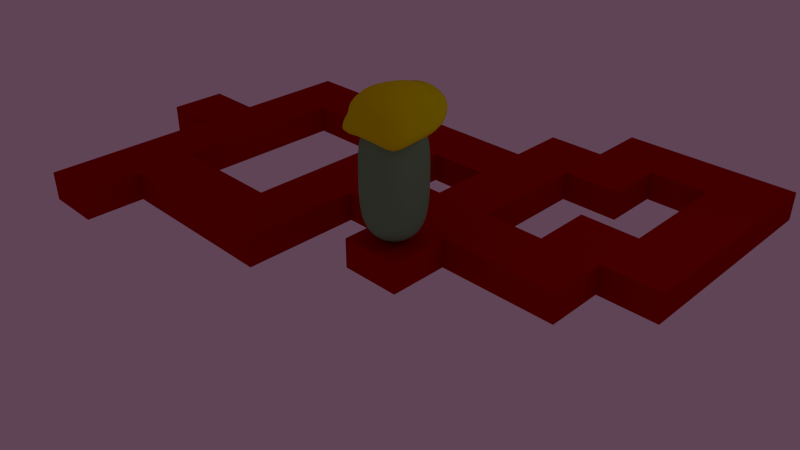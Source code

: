 # Source: bean.blend  (saved by Blender 2.64.0; exported with 4.5.12 LTS)
import bpy
from mathutils import Matrix  # noqa: F401  (used for matrix-valued properties, if any)

bpy.ops.wm.read_factory_settings(use_empty=True)
scene = bpy.context.scene
scene.name = 'Scene'

# ---- collections
col_collection_1 = bpy.data.collections.new('Collection 1'); scene.collection.children.link(col_collection_1)
col_collection_2 = bpy.data.collections.new('Collection 2'); scene.collection.children.link(col_collection_2)

# ---- materials (node trees are filled in below, after node groups)
mat_bean = bpy.data.materials.new('Bean')
mat_bean.alpha_threshold = 0.0
mat_bean.use_transparent_shadow = False
mat_bean.diffuse_color = (0.2, 0.4, 0.2, 1.0)
mat_bean.roughness = 0.5
mat_bean.specular_intensity = 0.0
mat_bean.line_color = (0.0, 0.0, 0.0, 1.0)
mat_material = bpy.data.materials.new('Material')
mat_material.alpha_threshold = 0.0
mat_material.use_transparent_shadow = False
mat_material.diffuse_color = (0.7976, 0.8, 0.0, 1.0)
mat_material.roughness = 0.5
mat_material.specular_intensity = 0.0
mat_material.line_color = (0.0, 0.0, 0.0, 1.0)
mat_floor = bpy.data.materials.new('Floor')
mat_floor.alpha_threshold = 0.0
mat_floor.use_transparent_shadow = False
mat_floor.diffuse_color = (0.4, 0.0, 0.0, 1.0)
mat_floor.roughness = 0.5
mat_floor.specular_intensity = 0.0
mat_floor.line_color = (0.0, 0.0, 0.0, 1.0)

# ---- material node trees

# ---- world
world_world = bpy.data.worlds.new('World'); scene.world = world_world
world_world.color = (0.1149, 0.05792, 0.09237)
world_world.use_sun_shadow = False
world_world.sun_shadow_jitter_overblur = 0.0
world_world.cycles.sampling_method = 'MANUAL'
world_world.cycles.sample_map_resolution = 256

# ---- cameras
cam_camera = bpy.data.cameras.new('Camera')
cam_camera.clip_end = 100.0
cam_camera.lens = 35.0
cam_camera.sensor_width = 32.0
cam_camera.sensor_height = 18.0
cam_camera.ortho_scale = 7.314
cam_camera.dof.focus_distance = 0.0
cam_camera.dof.aperture_fstop = 128.0

# ---- lights
light_light = bpy.data.lights.new('Light', 'POINT')
light_light.transmission_factor = 0.0
light_light.energy = 100.0
light_light.shadow_buffer_clip_start = 0.5
light_light.shadow_soft_size = 1.0
light_light.shadow_maximum_resolution = 0.006
light_light.use_absolute_resolution = True
light_light.cycles.use_multiple_importance_sampling = False

# ---- meshes
me_bean_shell = bpy.data.meshes.new('Bean Shell')
me_bean_shell.from_pydata([(-1.0, -1.0, 0.0), (-1.0, 1.0, 0.0), (1.0, 1.0, 0.0), (1.0, -1.0, 0.0), (-1.0, -1.0, 4.0), (-1.0, 1.0, 4.0), (1.0, 1.0, 4.0), (1.0, -1.0, 4.0)], [], [(4, 5, 1, 0), (5, 6, 2, 1), (6, 7, 3, 2), (7, 4, 0, 3), (0, 1, 2, 3), (7, 6, 5, 4)])
me_bean_shell.use_remesh_preserve_volume = False
me_bean_shell.use_remesh_preserve_attributes = False
me_bean_shell.use_mirror_vertex_groups = False
me_bean_shell.update()
me_been = bpy.data.meshes.new('Been')
me_been.from_pydata([(5.027e-08, 1.2e-07, 0.00882), (0.3717, 3.712e-08, 0.07139), (-1.957e-08, -0.3717, 0.07139), (-0.3717, 1.734e-07, 0.07139), (1.098e-07, 0.3717, 0.07139), (0.346, 0.346, 0.1303), (0.346, -0.346, 0.1303), (-0.346, -0.346, 0.1303), (-0.346, 0.346, 0.1303), (-0.9625, 1.694e-07, 3.02), (-0.8686, 1.319e-07, 3.432), (-0.8981, 0.3846, 3.014), (-0.9938, 1.813e-07, 2.53), (-0.8981, -0.3846, 3.014), (-0.8097, -0.346, 3.406), (-0.8097, 0.346, 3.406), (-0.9275, 0.3975, 2.53), (-0.9275, -0.3975, 2.53), (0.9625, -2.847e-07, 0.9796), (0.8981, 0.3846, 0.986), (0.9937, -3.943e-07, 1.47), (0.8981, -0.3846, 0.986), (0.8686, -1.761e-07, 0.5683), (0.8097, 0.346, 0.594), (0.9275, 0.3975, 1.47), (0.9275, -0.3975, 1.47), (0.8097, -0.346, 0.594), (-2.841e-07, -0.9625, 0.9796), (0.3846, -0.8981, 0.986), (-3.621e-07, -0.9937, 1.47), (-0.3846, -0.8981, 0.986), (-1.933e-07, -0.8686, 0.5683), (0.346, -0.8097, 0.594), (0.3975, -0.9275, 1.47), (-0.3975, -0.9275, 1.47), (-0.346, -0.8097, 0.594), (-0.9625, 2.153e-07, 0.9796), (-0.8981, -0.3846, 0.986), (-0.9938, 1.97e-07, 1.47), (-0.8981, 0.3846, 0.986), (-0.8686, 2.207e-07, 0.5683), (-0.8097, -0.346, 0.594), (-0.9275, -0.3975, 1.47), (-0.9275, 0.3975, 1.47), (-0.8097, 0.346, 0.594), (2.285e-07, 0.9625, 0.9796), (0.3846, 0.8981, 0.986), (1.927e-07, 0.8686, 0.5683), (-0.3846, 0.8981, 0.986), (2.499e-07, 0.9937, 1.47), (0.3975, 0.9275, 1.47), (0.346, 0.8097, 0.594), (-0.346, 0.8097, 0.594), (-0.3975, 0.9275, 1.47), (-0.4143, -0.8215, 3.291), (-4.821e-07, -0.8822, 3.352), (0.4143, -0.8215, 3.291), (-0.5853, 1.14, 3.939), (-0.171, 1.176, 4.017), (0.2433, 1.14, 3.939), (0.8215, -0.4143, 3.291), (0.8822, -5.103e-07, 3.352), (0.8215, 0.5847, 3.354), (2.45e-07, 0.9625, 3.02), (2.539e-07, 0.9937, 2.53), (-0.3846, 0.8981, 3.014), (2.154e-07, 0.8686, 3.432), (0.3846, 0.8981, 3.014), (0.3975, 0.9275, 2.53), (-0.3975, 0.9275, 2.53), (-0.346, 0.8097, 3.406), (0.346, 0.8097, 3.406), (-4.994e-07, -0.9625, 3.02), (-4.648e-07, -0.8686, 3.432), (-0.3846, -0.8981, 3.014), (-4.845e-07, -0.9938, 2.53), (0.3846, -0.8981, 3.014), (0.346, -0.8097, 3.406), (-0.346, -0.8097, 3.406), (-0.3975, -0.9275, 2.53), (0.3975, -0.9275, 2.53), (0.9625, -5.394e-07, 3.02), (0.8686, -5.167e-07, 3.432), (0.8981, -0.3846, 3.014), (0.9937, -5.246e-07, 2.53), (0.8981, 0.3846, 3.014), (0.8097, 0.346, 3.406), (0.8097, -0.346, 3.406), (0.9275, -0.3975, 2.53), (0.9275, 0.3975, 2.53), (0.6349, 0.3202, 0.3051), (0.6818, -6.357e-08, 0.2582), (0.6349, -0.3202, 0.3051), (0.3202, 0.6349, 0.3051), (1.571e-07, 0.6818, 0.2582), (-0.3202, 0.6349, 0.3051), (0.6349, 0.6349, 0.6198), (0.7053, 0.7053, 0.9924), (0.7288, 0.7287, 1.47), (0.3202, -0.6349, 0.3051), (-1.025e-07, -0.6818, 0.2582), (-0.3202, -0.6349, 0.3051), (0.6349, -0.6349, 0.6198), (0.7053, -0.7053, 0.9924), (0.7287, -0.7288, 1.47), (-0.6349, -0.3202, 0.3051), (-0.6818, 2.069e-07, 0.2582), (-0.6349, 0.3202, 0.3051), (-0.6349, -0.6349, 0.6198), (-0.7053, -0.7053, 0.9924), (-0.7288, -0.7287, 1.47), (-0.6349, 0.6349, 0.6198), (-0.7053, 0.7053, 0.9924), (-0.7287, 0.7288, 1.47), (0.9275, 0.3975, 2.0), (0.9937, -4.792e-07, 2.0), (0.9275, -0.3975, 2.0), (0.3975, 0.9275, 2.0), (2.539e-07, 0.9937, 2.0), (-0.3975, 0.9275, 2.0), (0.3975, -0.9275, 2.0), (-4.352e-07, -0.9938, 2.0), (-0.3975, -0.9275, 2.0), (-0.9275, -0.3975, 2.0), (-0.9938, 1.832e-07, 2.0), (-0.9275, 0.3975, 2.0), (0.6349, 0.3202, 3.695), (0.6818, -4.436e-07, 3.742), (0.6349, -0.3202, 3.695), (0.3202, 0.653, 3.809), (1.404e-07, 0.6809, 3.869), (-0.3202, 0.653, 3.809), (0.3202, -0.6349, 3.695), (-3.937e-07, -0.6818, 3.742), (-0.3202, -0.6349, 3.695), (-0.6349, -0.3202, 3.695), (-0.6818, 6.279e-08, 3.742), (-0.6349, 0.3202, 3.695), (-0.6349, 0.6349, 3.38), (-0.7053, 0.7053, 3.008), (-0.7287, 0.7287, 2.53), (-0.7288, -0.7287, 2.53), (-0.7053, -0.7053, 3.008), (-0.6349, -0.6349, 3.38), (0.6349, 0.6349, 3.38), (0.7053, 0.7053, 3.008), (0.7288, 0.7287, 2.53), (0.7287, -0.7288, 2.53), (0.7053, -0.7053, 3.008), (0.6349, -0.6349, 3.38), (0.5398, 0.5398, 0.4002), (0.5398, -0.5398, 0.4002), (-0.5398, -0.5398, 0.4002), (-0.5398, 0.5398, 0.4002), (0.7288, 0.7287, 2.0), (0.7287, -0.7288, 2.0), (-0.7288, -0.7287, 2.0), (-0.7287, 0.7287, 2.0), (0.5398, 0.5965, 3.687), (0.5398, -0.5398, 3.6), (-0.5398, -0.5398, 3.6), (-0.5398, 0.5965, 3.687), (1.034, 0.5215, 3.924), (1.11, -5.914e-07, 4.0), (1.034, -0.5215, 3.924), (0.5215, 0.949, 4.161), (2.993e-07, 0.9944, 4.259), (-0.5215, 0.949, 4.161), (0.5215, -1.034, 3.924), (-5.705e-07, -1.11, 4.0), (-0.5215, -1.034, 3.924), (-1.034, -0.5215, 3.924), (-1.11, 2.334e-07, 4.0), (-1.034, 0.5215, 3.924), (0.8791, 0.8568, 3.962), (0.8791, -0.8791, 3.769), (-0.8791, -0.8791, 3.769), (-0.8791, 0.8568, 3.962), (-0.8215, -0.4143, 3.291), (-0.8822, 1.449e-07, 3.352), (-0.8215, 0.5847, 3.354), (0.5274, 1.067, 3.781), (0.6984, -0.6984, 3.168), (-0.6984, -0.6984, 3.168), (-0.8695, 1.067, 3.781), (1.338, 0.7273, 3.722), (1.437, -7.015e-07, 3.686), (1.338, -0.6747, 3.588), (0.5037, 1.523, 4.395), (-0.171, 1.582, 4.522), (-0.8457, 1.523, 4.395), (0.6747, -1.338, 3.588), (-7.108e-07, -1.437, 3.686), (-0.6747, -1.338, 3.588), (-1.338, -0.6747, 3.588), (-1.437, 3.656e-07, 3.686), (-1.338, 0.7273, 3.722), (0.9664, 1.404, 4.138), (1.137, -1.137, 3.387), (-1.137, -1.137, 3.387), (-1.308, 1.404, 4.138), (-1.417e-07, -0.03549, 4.745), (8.981e-08, 0.5699, 4.643), (-0.6054, -0.03549, 4.643), (-3.812e-07, -0.6409, 4.643), (0.6054, -0.03549, 4.643), (0.5634, 0.5279, 4.547), (-0.5634, 0.5279, 4.547), (-0.5634, -0.5989, 4.547), (0.5634, -0.5989, 4.547), (1.034, 0.486, 4.262), (1.11, -0.03549, 4.339), (1.034, -0.557, 4.262), (0.5215, 0.9135, 4.5), (2.892e-07, 0.9589, 4.598), (-0.5215, 0.9135, 4.5), (0.5215, -1.069, 4.262), (-5.806e-07, -1.146, 4.339), (-0.5215, -1.069, 4.262), (-1.034, -0.557, 4.262), (-1.11, -0.03549, 4.339), (-1.034, 0.486, 4.262), (0.8791, 0.8214, 4.301), (0.8791, -0.9146, 4.108), (-0.8791, -0.9146, 4.108), (-0.8791, 0.8214, 4.301)], [], [(0, 4, 5, 1), (1, 5, 90, 91), (4, 94, 93, 5), (5, 93, 150, 90), (0, 1, 6, 2), (2, 6, 99, 100), (1, 91, 92, 6), (6, 92, 151, 99), (0, 2, 7, 3), (3, 7, 105, 106), (2, 100, 101, 7), (7, 101, 152, 105), (0, 3, 8, 4), (4, 8, 95, 94), (3, 106, 107, 8), (8, 107, 153, 95), (9, 13, 14, 10), (10, 14, 135, 136), (13, 142, 143, 14), (14, 143, 160, 135), (9, 10, 15, 11), (11, 15, 138, 139), (10, 136, 137, 15), (15, 137, 161, 138), (9, 11, 16, 12), (12, 16, 125, 124), (11, 139, 140, 16), (16, 140, 157, 125), (9, 12, 17, 13), (13, 17, 141, 142), (12, 124, 123, 17), (17, 123, 156, 141), (18, 22, 23, 19), (19, 23, 96, 97), (22, 91, 90, 23), (23, 90, 150, 96), (18, 19, 24, 20), (20, 24, 114, 115), (19, 97, 98, 24), (24, 98, 154, 114), (18, 20, 25, 21), (21, 25, 104, 103), (20, 115, 116, 25), (25, 116, 155, 104), (18, 21, 26, 22), (22, 26, 92, 91), (21, 103, 102, 26), (26, 102, 151, 92), (27, 31, 32, 28), (28, 32, 102, 103), (31, 100, 99, 32), (32, 99, 151, 102), (27, 28, 33, 29), (29, 33, 120, 121), (28, 103, 104, 33), (33, 104, 155, 120), (27, 29, 34, 30), (30, 34, 110, 109), (29, 121, 122, 34), (34, 122, 156, 110), (27, 30, 35, 31), (31, 35, 101, 100), (30, 109, 108, 35), (35, 108, 152, 101), (36, 40, 41, 37), (37, 41, 108, 109), (40, 106, 105, 41), (41, 105, 152, 108), (36, 37, 42, 38), (38, 42, 123, 124), (37, 109, 110, 42), (42, 110, 156, 123), (36, 38, 43, 39), (39, 43, 113, 112), (38, 124, 125, 43), (43, 125, 157, 113), (36, 39, 44, 40), (40, 44, 107, 106), (39, 112, 111, 44), (44, 111, 153, 107), (45, 49, 50, 46), (46, 50, 98, 97), (49, 118, 117, 50), (50, 117, 154, 98), (45, 46, 51, 47), (47, 51, 93, 94), (46, 97, 96, 51), (51, 96, 150, 93), (45, 47, 52, 48), (48, 52, 111, 112), (47, 94, 95, 52), (52, 95, 153, 111), (45, 48, 53, 49), (49, 53, 119, 118), (48, 112, 113, 53), (53, 113, 157, 119), (168, 169, 192, 191), (62, 61, 127, 126), (176, 171, 194, 199), (158, 129, 59, 181), (173, 177, 200, 196), (131, 161, 184, 57), (55, 54, 134, 133), (178, 179, 136, 135), (162, 163, 186, 185), (197, 188, 165, 174), (190, 200, 177, 167), (169, 170, 193, 192), (61, 60, 128, 127), (171, 172, 195, 194), (129, 130, 58, 59), (182, 56, 132, 159), (63, 67, 68, 64), (64, 68, 117, 118), (67, 145, 146, 68), (68, 146, 154, 117), (63, 64, 69, 65), (65, 69, 140, 139), (64, 118, 119, 69), (69, 119, 157, 140), (63, 65, 70, 66), (66, 70, 131, 130), (65, 139, 138, 70), (70, 138, 161, 131), (63, 66, 71, 67), (67, 71, 144, 145), (66, 130, 129, 71), (71, 129, 158, 144), (72, 76, 77, 73), (73, 77, 132, 133), (76, 148, 149, 77), (77, 149, 159, 132), (72, 73, 78, 74), (74, 78, 143, 142), (73, 133, 134, 78), (78, 134, 160, 143), (72, 74, 79, 75), (75, 79, 122, 121), (74, 142, 141, 79), (79, 141, 156, 122), (72, 75, 80, 76), (76, 80, 147, 148), (75, 121, 120, 80), (80, 120, 155, 147), (81, 85, 86, 82), (82, 86, 126, 127), (85, 145, 144, 86), (86, 144, 158, 126), (81, 82, 87, 83), (83, 87, 149, 148), (82, 127, 128, 87), (87, 128, 159, 149), (81, 83, 88, 84), (84, 88, 116, 115), (83, 148, 147, 88), (88, 147, 155, 116), (81, 84, 89, 85), (85, 89, 146, 145), (84, 115, 114, 89), (89, 114, 154, 146), (165, 166, 214, 213), (217, 218, 170, 169), (221, 225, 177, 173), (174, 165, 213, 222), (216, 217, 169, 168), (220, 221, 173, 172), (212, 223, 175, 164), (223, 216, 168, 175), (219, 220, 172, 171), (211, 212, 164, 163), (167, 177, 225, 215), (224, 219, 171, 176), (210, 211, 163, 162), (166, 167, 215, 214), (218, 224, 176, 170), (222, 210, 162, 174), (192, 193, 54, 55), (196, 200, 184, 180), (181, 59, 188, 197), (191, 192, 55, 56), (195, 196, 180, 179), (187, 198, 182, 60), (198, 191, 56, 182), (194, 195, 179, 178), (186, 187, 60, 61), (57, 184, 200, 190), (199, 194, 178, 183), (185, 186, 61, 62), (58, 57, 190, 189), (193, 199, 183, 54), (197, 185, 62, 181), (59, 58, 189, 188), (189, 190, 167, 166), (164, 175, 198, 187), (174, 162, 185, 197), (180, 184, 161, 137), (183, 178, 135, 160), (56, 55, 133, 132), (130, 131, 57, 58), (172, 173, 196, 195), (60, 182, 159, 128), (170, 176, 199, 193), (181, 62, 126, 158), (175, 168, 191, 198), (188, 189, 166, 165), (163, 164, 187, 186), (179, 180, 137, 136), (54, 183, 160, 134), (201, 205, 206, 202), (202, 206, 213, 214), (205, 211, 210, 206), (206, 210, 222, 213), (201, 202, 207, 203), (203, 207, 221, 220), (202, 214, 215, 207), (207, 215, 225, 221), (201, 203, 208, 204), (204, 208, 218, 217), (203, 220, 219, 208), (208, 219, 224, 218), (201, 204, 209, 205), (205, 209, 212, 211), (204, 217, 216, 209), (209, 216, 223, 212)])
me_been.polygons.foreach_set('use_smooth', [True] * 224)
me_been.polygons.foreach_set('material_index', [0, 0, 0, 0, 0, 0, 0, 0, 0, 0, 0, 0, 0, 0, 0, 0, 0, 0, 0, 0, 0, 0, 0, 0, 0, 0, 0, 0, 0, 0, 0, 0, 0, 0, 0, 0, 0, 0, 0, 0, 0, 0, 0, 0, 0, 0, 0, 0, 0, 0, 0, 0, 0, 0, 0, 0, 0, 0, 0, 0, 0, 0, 0, 0, 0, 0, 0, 0, 0, 0, 0, 0, 0, 0, 0, 0, 0, 0, 0, 0, 0, 0, 0, 0, 0, 0, 0, 0, 0, 0, 0, 0, 0, 0, 0, 0, 1, 1, 1, 1, 1, 1, 1, 1, 1, 1, 1, 1, 1, 1, 1, 1, 0, 0, 0, 0, 0, 0, 0, 0, 0, 0, 0, 0, 0, 0, 0, 0, 0, 0, 0, 0, 0, 0, 0, 0, 0, 0, 0, 0, 0, 0, 0, 0, 0, 0, 0, 0, 0, 0, 0, 0, 0, 0, 0, 0, 0, 0, 0, 0, 1, 1, 1, 1, 1, 1, 1, 1, 1, 1, 1, 1, 1, 1, 1, 1, 1, 1, 1, 1, 1, 1, 1, 1, 1, 1, 1, 1, 1, 1, 1, 1, 1, 1, 1, 1, 1, 1, 1, 1, 1, 1, 1, 1, 1, 1, 1, 1, 1, 1, 1, 1, 1, 1, 1, 1, 1, 1, 1, 1, 1, 1, 1, 1])
_uv = me_been.uv_layers.new(name='UVMap')
_uv.uv.foreach_set('vector', [0.7646, 0.0, 0.7629, 0.06128, 0.7145, 0.06353, 0.6977, 0.01032, 0.6977, 0.01032, 0.7145, 0.06353, 0.6697, 0.07998, 0.6413, 0.03802, 0.7629, 0.06128, 0.7616, 0.1069, 0.7226, 0.1068, 0.7145, 0.06353, 0.7145, 0.06353, 0.7226, 0.1068, 0.6899, 0.1089, 0.6697, 0.07998, 0.1919, 7.318e-07, 0.2632, 0.0, 0.2542, 0.05798, 0.2036, 0.06341, 0.2036, 0.06341, 0.2542, 0.05798, 0.2527, 0.1041, 0.2124, 0.1105, 0.2632, 0.0, 0.3263, 0.02002, 0.3032, 0.06803, 0.2542, 0.05798, 0.2542, 0.05798, 0.3032, 0.06803, 0.2868, 0.1012, 0.2527, 0.1041, 0.1919, 7.318e-07, 0.2036, 0.06341, 0.1545, 0.0765, 0.1253, 0.02563, 0.1253, 0.02563, 0.1545, 0.0765, 0.1124, 0.1035, 0.07362, 0.06695, 0.2036, 0.06341, 0.2124, 0.1105, 0.1725, 0.119, 0.1545, 0.0765, 0.1545, 0.0765, 0.1725, 0.119, 0.1396, 0.1285, 0.1124, 0.1035, 0.7646, 0.0, 0.8309, 0.01412, 0.8111, 0.06629, 0.7629, 0.06128, 0.7629, 0.06128, 0.8111, 0.06629, 0.8005, 0.1091, 0.7616, 0.1069, 0.8309, 0.01412, 0.8856, 0.04501, 0.8548, 0.08526, 0.8111, 0.06629, 0.8111, 0.06629, 0.8548, 0.08526, 0.833, 0.113, 0.8005, 0.1091, 0.07875, 0.5664, 0.135, 0.5296, 0.1687, 0.5815, 0.1295, 0.6258, 0.1295, 0.6258, 0.1687, 0.5815, 0.2074, 0.6146, 0.1843, 0.6626, 0.135, 0.5296, 0.1837, 0.5039, 0.2061, 0.5512, 0.1687, 0.5815, 0.1687, 0.5815, 0.2061, 0.5512, 0.2237, 0.5814, 0.2074, 0.6146, 0.9776, 0.5147, 0.9528, 0.5844, 0.8989, 0.5604, 0.9145, 0.4978, 0.9145, 0.4978, 0.8989, 0.5604, 0.8485, 0.5428, 0.8587, 0.4858, 0.9528, 0.5844, 0.9244, 0.6406, 0.875, 0.6125, 0.8989, 0.5604, 0.8989, 0.5604, 0.875, 0.6125, 0.8383, 0.5851, 0.8485, 0.5428, 0.9776, 0.5147, 0.9145, 0.4978, 0.9262, 0.4213, 0.9945, 0.4293, 0.9945, 0.4293, 0.9262, 0.4213, 0.9297, 0.3355, 1.0, 0.3339, 0.9145, 0.4978, 0.8587, 0.4858, 0.8664, 0.4158, 0.9262, 0.4213, 0.9262, 0.4213, 0.8664, 0.4158, 0.8686, 0.3363, 0.9297, 0.3355, 0.07875, 0.5664, 0.03678, 0.4843, 0.1038, 0.4587, 0.135, 0.5296, 0.135, 0.5296, 0.1038, 0.4587, 0.1611, 0.4397, 0.1837, 0.5039, 0.03678, 0.4843, 0.008601, 0.3871, 0.08132, 0.3736, 0.1038, 0.4587, 0.1038, 0.4587, 0.08132, 0.3736, 0.143, 0.3622, 0.1611, 0.4397, 0.5551, 0.1428, 0.5949, 0.08015, 0.6378, 0.1165, 0.613, 0.1702, 0.613, 0.1702, 0.6378, 0.1165, 0.6774, 0.1401, 0.6627, 0.1881, 0.5949, 0.08015, 0.6413, 0.03802, 0.6697, 0.07998, 0.6378, 0.1165, 0.6378, 0.1165, 0.6697, 0.07998, 0.6899, 0.1089, 0.6774, 0.1401, 0.5551, 0.1428, 0.613, 0.1702, 0.5924, 0.2415, 0.526, 0.2254, 0.526, 0.2254, 0.5924, 0.2415, 0.5807, 0.3255, 0.5105, 0.3199, 0.613, 0.1702, 0.6627, 0.1881, 0.6496, 0.2526, 0.5924, 0.2415, 0.5924, 0.2415, 0.6496, 0.2526, 0.6416, 0.3298, 0.5807, 0.3255, 0.4318, 0.1162, 0.4737, 0.1983, 0.4067, 0.2239, 0.3755, 0.153, 0.3755, 0.153, 0.4067, 0.2239, 0.3494, 0.2429, 0.3268, 0.1787, 0.4737, 0.1983, 0.5019, 0.2955, 0.4292, 0.309, 0.4067, 0.2239, 0.4067, 0.2239, 0.4292, 0.309, 0.3676, 0.3204, 0.3494, 0.2429, 0.4318, 0.1162, 0.3755, 0.153, 0.3419, 0.101, 0.381, 0.05677, 0.381, 0.05677, 0.3419, 0.101, 0.3032, 0.06803, 0.3263, 0.02002, 0.3755, 0.153, 0.3268, 0.1787, 0.3045, 0.1314, 0.3419, 0.101, 0.3419, 0.101, 0.3045, 0.1314, 0.2868, 0.1012, 0.3032, 0.06803, 0.2299, 0.2047, 0.2203, 0.1531, 0.2629, 0.1454, 0.279, 0.1941, 0.279, 0.1941, 0.2629, 0.1454, 0.3045, 0.1314, 0.3268, 0.1787, 0.2203, 0.1531, 0.2124, 0.1105, 0.2527, 0.1041, 0.2629, 0.1454, 0.2629, 0.1454, 0.2527, 0.1041, 0.2868, 0.1012, 0.3045, 0.1314, 0.2299, 0.2047, 0.279, 0.1941, 0.2961, 0.2572, 0.2418, 0.2687, 0.2418, 0.2687, 0.2961, 0.2572, 0.3118, 0.3308, 0.2553, 0.3413, 0.279, 0.1941, 0.3268, 0.1787, 0.3494, 0.2429, 0.2961, 0.2572, 0.2961, 0.2572, 0.3494, 0.2429, 0.3676, 0.3204, 0.3118, 0.3308, 0.2299, 0.2047, 0.2418, 0.2687, 0.187, 0.2775, 0.1802, 0.2125, 0.1802, 0.2125, 0.187, 0.2775, 0.132, 0.2833, 0.1301, 0.2153, 0.2418, 0.2687, 0.2553, 0.3413, 0.1987, 0.3518, 0.187, 0.2775, 0.187, 0.2775, 0.1987, 0.3518, 0.143, 0.3622, 0.132, 0.2833, 0.2299, 0.2047, 0.1802, 0.2125, 0.1778, 0.1613, 0.2203, 0.1531, 0.2203, 0.1531, 0.1778, 0.1613, 0.1725, 0.119, 0.2124, 0.1105, 0.1802, 0.2125, 0.1301, 0.2153, 0.134, 0.1631, 0.1778, 0.1613, 0.1778, 0.1613, 0.134, 0.1631, 0.1396, 0.1285, 0.1725, 0.119, 0.009682, 0.1946, 0.03573, 0.1209, 0.08817, 0.1482, 0.07537, 0.2087, 0.07537, 0.2087, 0.08817, 0.1482, 0.134, 0.1631, 0.1301, 0.2153, 0.03573, 0.1209, 0.07362, 0.06695, 0.1124, 0.1035, 0.08817, 0.1482, 0.08817, 0.1482, 0.1124, 0.1035, 0.1396, 0.1285, 0.134, 0.1631, 0.009682, 0.1946, 0.07537, 0.2087, 0.07174, 0.2861, 0.0, 0.2863, 0.0, 0.2863, 0.07174, 0.2861, 0.08132, 0.3736, 0.008601, 0.3871, 0.07537, 0.2087, 0.1301, 0.2153, 0.132, 0.2833, 0.07174, 0.2861, 0.07174, 0.2861, 0.132, 0.2833, 0.143, 0.3622, 0.08132, 0.3736, 0.9656, 0.1546, 0.9899, 0.2386, 0.9227, 0.2509, 0.9063, 0.1785, 0.9063, 0.1785, 0.9227, 0.2509, 0.865, 0.2587, 0.8556, 0.1936, 0.9899, 0.2386, 1.0, 0.3339, 0.9297, 0.3355, 0.9227, 0.2509, 0.9227, 0.2509, 0.9297, 0.3355, 0.8686, 0.3363, 0.865, 0.2587, 0.9656, 0.1546, 0.9063, 0.1785, 0.8845, 0.1236, 0.9295, 0.08971, 0.9295, 0.08971, 0.8845, 0.1236, 0.8548, 0.08526, 0.8856, 0.04501, 0.9063, 0.1785, 0.8556, 0.1936, 0.8437, 0.1448, 0.8845, 0.1236, 0.8845, 0.1236, 0.8437, 0.1448, 0.833, 0.113, 0.8548, 0.08526, 0.7589, 0.199, 0.7571, 0.2624, 0.7029, 0.2592, 0.7104, 0.1962, 0.7104, 0.1962, 0.7029, 0.2592, 0.6496, 0.2526, 0.6627, 0.1881, 0.7571, 0.2624, 0.755, 0.3355, 0.6977, 0.3332, 0.7029, 0.2592, 0.7029, 0.2592, 0.6977, 0.3332, 0.6416, 0.3298, 0.6496, 0.2526, 0.7589, 0.199, 0.7104, 0.1962, 0.7188, 0.1475, 0.7604, 0.1485, 0.7604, 0.1485, 0.7188, 0.1475, 0.7226, 0.1068, 0.7616, 0.1069, 0.7104, 0.1962, 0.6627, 0.1881, 0.6774, 0.1401, 0.7188, 0.1475, 0.7188, 0.1475, 0.6774, 0.1401, 0.6899, 0.1089, 0.7226, 0.1068, 0.7589, 0.199, 0.7604, 0.1485, 0.8019, 0.1499, 0.8075, 0.1989, 0.8075, 0.1989, 0.8019, 0.1499, 0.8437, 0.1448, 0.8556, 0.1936, 0.7604, 0.1485, 0.7616, 0.1069, 0.8005, 0.1091, 0.8019, 0.1499, 0.8019, 0.1499, 0.8005, 0.1091, 0.833, 0.113, 0.8437, 0.1448, 0.7589, 0.199, 0.8075, 0.1989, 0.8114, 0.2623, 0.7571, 0.2624, 0.7571, 0.2624, 0.8114, 0.2623, 0.8124, 0.3365, 0.755, 0.3355, 0.8075, 0.1989, 0.8556, 0.1936, 0.865, 0.2587, 0.8114, 0.2623, 0.8114, 0.2623, 0.865, 0.2587, 0.8686, 0.3363, 0.8124, 0.3365, 0.338, 0.5636, 0.2982, 0.5721, 0.2982, 0.5721, 0.338, 0.5636, 0.6194, 0.6052, 0.5685, 0.6304, 0.5685, 0.6304, 0.6194, 0.6052, 0.2237, 0.5814, 0.2074, 0.6146, 0.2074, 0.6146, 0.2237, 0.5814, 0.6577, 0.58, 0.7007, 0.5842, 0.7007, 0.5842, 0.6577, 0.58, 0.8573, 0.6273, 0.8383, 0.5851, 0.8383, 0.5851, 0.8573, 0.6273, 0.7951, 0.5869, 0.8383, 0.5851, 0.8383, 0.5851, 0.7951, 0.5869, 0.2982, 0.5721, 0.2579, 0.5785, 0.2579, 0.5785, 0.2982, 0.5721, 0.2074, 0.6146, 0.1843, 0.6626, 0.1843, 0.6626, 0.2074, 0.6146, 0.6363, 0.621, 0.6172, 0.675, 0.6172, 0.675, 0.6363, 0.621, 0.6577, 0.58, 0.7007, 0.5842, 0.7007, 0.5842, 0.6577, 0.58, 0.7951, 0.5869, 0.8383, 0.5851, 0.8383, 0.5851, 0.7951, 0.5869, 0.2982, 0.5721, 0.2579, 0.5785, 0.2579, 0.5785, 0.2982, 0.5721, 0.4369, 0.6156, 0.3981, 0.5791, 0.3981, 0.5791, 0.4369, 0.6156, 0.2074, 0.6146, 0.1843, 0.6626, 0.1843, 0.6626, 0.2074, 0.6146, 0.7007, 0.5842, 0.7479, 0.5864, 0.7479, 0.5864, 0.7007, 0.5842, 0.3709, 0.5541, 0.338, 0.5636, 0.338, 0.5636, 0.3709, 0.5541, 0.7509, 0.4791, 0.6966, 0.4779, 0.6957, 0.4092, 0.7529, 0.4104, 0.7529, 0.4104, 0.6957, 0.4092, 0.6977, 0.3332, 0.755, 0.3355, 0.6966, 0.4779, 0.6429, 0.4797, 0.6393, 0.4093, 0.6957, 0.4092, 0.6957, 0.4092, 0.6393, 0.4093, 0.6416, 0.3298, 0.6977, 0.3332, 0.7509, 0.4791, 0.7529, 0.4104, 0.8101, 0.4125, 0.8052, 0.481, 0.8052, 0.481, 0.8101, 0.4125, 0.8664, 0.4158, 0.8587, 0.4858, 0.7529, 0.4104, 0.755, 0.3355, 0.8124, 0.3365, 0.8101, 0.4125, 0.8101, 0.4125, 0.8124, 0.3365, 0.8686, 0.3363, 0.8664, 0.4158, 0.7509, 0.4791, 0.8052, 0.481, 0.7985, 0.5376, 0.7493, 0.537, 0.7493, 0.537, 0.7985, 0.5376, 0.7951, 0.5869, 0.7479, 0.5864, 0.8052, 0.481, 0.8587, 0.4858, 0.8485, 0.5428, 0.7985, 0.5376, 0.7985, 0.5376, 0.8485, 0.5428, 0.8383, 0.5851, 0.7951, 0.5869, 0.7509, 0.4791, 0.7493, 0.537, 0.7001, 0.5348, 0.6966, 0.4779, 0.6966, 0.4779, 0.7001, 0.5348, 0.6499, 0.5371, 0.6429, 0.4797, 0.7493, 0.537, 0.7479, 0.5864, 0.7007, 0.5842, 0.7001, 0.5348, 0.7001, 0.5348, 0.7007, 0.5842, 0.6577, 0.58, 0.6499, 0.5371, 0.2807, 0.4779, 0.3303, 0.4701, 0.3327, 0.5213, 0.2902, 0.5295, 0.2902, 0.5295, 0.3327, 0.5213, 0.338, 0.5636, 0.2982, 0.5721, 0.3303, 0.4701, 0.3804, 0.4673, 0.3766, 0.5195, 0.3327, 0.5213, 0.3327, 0.5213, 0.3766, 0.5195, 0.3709, 0.5541, 0.338, 0.5636, 0.2807, 0.4779, 0.2902, 0.5295, 0.2476, 0.5371, 0.2315, 0.4884, 0.2315, 0.4884, 0.2476, 0.5371, 0.2061, 0.5512, 0.1837, 0.5039, 0.2902, 0.5295, 0.2982, 0.5721, 0.2579, 0.5785, 0.2476, 0.5371, 0.2476, 0.5371, 0.2579, 0.5785, 0.2237, 0.5814, 0.2061, 0.5512, 0.2807, 0.4779, 0.2315, 0.4884, 0.2144, 0.4254, 0.2688, 0.4139, 0.2688, 0.4139, 0.2144, 0.4254, 0.1987, 0.3518, 0.2553, 0.3413, 0.2315, 0.4884, 0.1837, 0.5039, 0.1611, 0.4397, 0.2144, 0.4254, 0.2144, 0.4254, 0.1611, 0.4397, 0.143, 0.3622, 0.1987, 0.3518, 0.2807, 0.4779, 0.2688, 0.4139, 0.3236, 0.4051, 0.3303, 0.4701, 0.3303, 0.4701, 0.3236, 0.4051, 0.3785, 0.3993, 0.3804, 0.4673, 0.2688, 0.4139, 0.2553, 0.3413, 0.3118, 0.3308, 0.3236, 0.4051, 0.3236, 0.4051, 0.3118, 0.3308, 0.3676, 0.3204, 0.3785, 0.3993, 0.5226, 0.5017, 0.5865, 0.4884, 0.5986, 0.5518, 0.5434, 0.5728, 0.5434, 0.5728, 0.5986, 0.5518, 0.6194, 0.6052, 0.5685, 0.6304, 0.5865, 0.4884, 0.6429, 0.4797, 0.6499, 0.5371, 0.5986, 0.5518, 0.5986, 0.5518, 0.6499, 0.5371, 0.6577, 0.58, 0.6194, 0.6052, 0.5009, 0.4879, 0.4748, 0.5617, 0.4224, 0.5344, 0.4352, 0.4738, 0.4352, 0.4738, 0.4224, 0.5344, 0.3766, 0.5195, 0.3804, 0.4673, 0.4748, 0.5617, 0.4369, 0.6156, 0.3981, 0.5791, 0.4224, 0.5344, 0.4224, 0.5344, 0.3981, 0.5791, 0.3709, 0.5541, 0.3766, 0.5195, 0.5009, 0.4879, 0.4352, 0.4738, 0.4388, 0.3965, 0.5105, 0.3963, 0.5105, 0.3963, 0.4388, 0.3965, 0.4292, 0.309, 0.5019, 0.2955, 0.4352, 0.4738, 0.3804, 0.4673, 0.3785, 0.3993, 0.4388, 0.3965, 0.4388, 0.3965, 0.3785, 0.3993, 0.3676, 0.3204, 0.4292, 0.309, 0.5226, 0.5017, 0.5105, 0.4154, 0.5792, 0.4113, 0.5865, 0.4884, 0.5865, 0.4884, 0.5792, 0.4113, 0.6393, 0.4093, 0.6429, 0.4797, 0.5105, 0.4154, 0.5105, 0.3199, 0.5807, 0.3255, 0.5792, 0.4113, 0.5792, 0.4113, 0.5807, 0.3255, 0.6416, 0.3298, 0.6393, 0.4093, 0.7007, 0.5842, 0.7479, 0.5864, 0.7479, 0.5864, 0.7007, 0.5842, 0.2982, 0.5721, 0.2579, 0.5785, 0.2579, 0.5785, 0.2982, 0.5721, 0.8573, 0.6273, 0.8383, 0.5851, 0.8383, 0.5851, 0.8573, 0.6273, 0.6577, 0.58, 0.7007, 0.5842, 0.7007, 0.5842, 0.6577, 0.58, 0.338, 0.5636, 0.2982, 0.5721, 0.2982, 0.5721, 0.338, 0.5636, 0.8733, 0.6823, 0.8573, 0.6273, 0.8573, 0.6273, 0.8733, 0.6823, 0.3981, 0.5791, 0.3709, 0.5541, 0.3709, 0.5541, 0.3981, 0.5791, 0.3709, 0.5541, 0.338, 0.5636, 0.338, 0.5636, 0.3709, 0.5541, 0.2074, 0.6146, 0.1843, 0.6626, 0.1843, 0.6626, 0.2074, 0.6146, 0.4369, 0.6156, 0.3981, 0.5791, 0.3981, 0.5791, 0.4369, 0.6156, 0.7951, 0.5869, 0.8383, 0.5851, 0.8383, 0.5851, 0.7951, 0.5869, 0.2237, 0.5814, 0.2074, 0.6146, 0.2074, 0.6146, 0.2237, 0.5814, 0.6363, 0.621, 0.6172, 0.675, 0.6172, 0.675, 0.6363, 0.621, 0.7479, 0.5864, 0.7951, 0.5869, 0.7951, 0.5869, 0.7479, 0.5864, 0.2579, 0.5785, 0.2237, 0.5814, 0.2237, 0.5814, 0.2579, 0.5785, 0.6577, 0.58, 0.6363, 0.621, 0.6363, 0.621, 0.6577, 0.58, 0.2982, 0.5721, 0.2579, 0.5785, 0.2579, 0.5785, 0.2982, 0.5721, 0.875, 0.6125, 0.8383, 0.5851, 0.8383, 0.5851, 0.875, 0.6125, 0.6577, 0.58, 0.7007, 0.5842, 0.7007, 0.5842, 0.6577, 0.58, 0.338, 0.5636, 0.2982, 0.5721, 0.2982, 0.5721, 0.338, 0.5636, 0.9244, 0.6406, 0.875, 0.6125, 0.875, 0.6125, 0.9244, 0.6406, 0.3981, 0.5791, 0.3709, 0.5541, 0.3709, 0.5541, 0.3981, 0.5791, 0.3709, 0.5541, 0.338, 0.5636, 0.338, 0.5636, 0.3709, 0.5541, 0.2074, 0.6146, 0.1843, 0.6626, 0.1843, 0.6626, 0.2074, 0.6146, 0.4369, 0.6156, 0.3981, 0.5791, 0.3981, 0.5791, 0.4369, 0.6156, 0.7951, 0.5869, 0.8383, 0.5851, 0.8383, 0.5851, 0.7951, 0.5869, 0.2237, 0.5814, 0.2074, 0.6146, 0.2074, 0.6146, 0.2237, 0.5814, 0.6194, 0.6052, 0.5685, 0.6304, 0.5685, 0.6304, 0.6194, 0.6052, 0.7479, 0.5864, 0.7951, 0.5869, 0.7951, 0.5869, 0.7479, 0.5864, 0.2579, 0.5785, 0.2237, 0.5814, 0.2237, 0.5814, 0.2579, 0.5785, 0.6577, 0.58, 0.6194, 0.6052, 0.6194, 0.6052, 0.6577, 0.58, 0.7007, 0.5842, 0.7479, 0.5864, 0.7479, 0.5864, 0.7007, 0.5842, 0.7479, 0.5864, 0.7951, 0.5869, 0.7951, 0.5869, 0.7479, 0.5864, 0.3981, 0.5791, 0.3709, 0.5541, 0.3709, 0.5541, 0.3981, 0.5791, 0.6577, 0.58, 0.6363, 0.621, 0.6363, 0.621, 0.6577, 0.58, 0.875, 0.6125, 0.8383, 0.5851, 0.8383, 0.5851, 0.875, 0.6125, 0.2237, 0.5814, 0.2074, 0.6146, 0.2074, 0.6146, 0.2237, 0.5814, 0.338, 0.5636, 0.2982, 0.5721, 0.2982, 0.5721, 0.338, 0.5636, 0.7479, 0.5864, 0.7951, 0.5869, 0.7951, 0.5869, 0.7479, 0.5864, 0.8733, 0.6823, 0.8573, 0.6273, 0.8573, 0.6273, 0.8733, 0.6823, 0.3981, 0.5791, 0.3709, 0.5541, 0.3709, 0.5541, 0.3981, 0.5791, 0.2579, 0.5785, 0.2237, 0.5814, 0.2237, 0.5814, 0.2579, 0.5785, 0.6577, 0.58, 0.6194, 0.6052, 0.6194, 0.6052, 0.6577, 0.58, 0.3709, 0.5541, 0.338, 0.5636, 0.338, 0.5636, 0.3709, 0.5541, 0.7007, 0.5842, 0.7479, 0.5864, 0.7479, 0.5864, 0.7007, 0.5842, 0.4369, 0.6156, 0.3981, 0.5791, 0.3981, 0.5791, 0.4369, 0.6156, 0.9244, 0.6406, 0.875, 0.6125, 0.875, 0.6125, 0.9244, 0.6406, 0.2579, 0.5785, 0.2237, 0.5814, 0.2237, 0.5814, 0.2579, 0.5785, 0.7446, 0.7024, 0.6779, 0.6932, 0.6915, 0.6358, 0.7464, 0.6392, 0.7464, 0.6392, 0.6915, 0.6358, 0.7007, 0.5842, 0.7479, 0.5864, 0.6779, 0.6932, 0.6172, 0.675, 0.6363, 0.621, 0.6915, 0.6358, 0.6915, 0.6358, 0.6363, 0.621, 0.6577, 0.58, 0.7007, 0.5842, 0.7446, 0.7024, 0.7464, 0.6392, 0.8013, 0.6389, 0.8116, 0.697, 0.8116, 0.697, 0.8013, 0.6389, 0.8573, 0.6273, 0.8733, 0.6823, 0.7464, 0.6392, 0.7479, 0.5864, 0.7951, 0.5869, 0.8013, 0.6389, 0.8013, 0.6389, 0.7951, 0.5869, 0.8383, 0.5851, 0.8573, 0.6273, 0.3187, 0.6826, 0.2473, 0.6826, 0.2563, 0.6246, 0.3069, 0.6192, 0.3069, 0.6192, 0.2563, 0.6246, 0.2579, 0.5785, 0.2982, 0.5721, 0.2473, 0.6826, 0.1843, 0.6626, 0.2074, 0.6146, 0.2563, 0.6246, 0.2563, 0.6246, 0.2074, 0.6146, 0.2237, 0.5814, 0.2579, 0.5785, 0.3187, 0.6826, 0.3069, 0.6192, 0.356, 0.6061, 0.3853, 0.657, 0.3853, 0.657, 0.356, 0.6061, 0.3981, 0.5791, 0.4369, 0.6156, 0.3069, 0.6192, 0.2982, 0.5721, 0.338, 0.5636, 0.356, 0.6061, 0.356, 0.6061, 0.338, 0.5636, 0.3709, 0.5541, 0.3981, 0.5791])
me_been.materials.append(mat_bean)
me_been.materials.append(mat_material)
me_been.use_remesh_preserve_volume = False
me_been.use_remesh_preserve_attributes = False
me_been.use_mirror_vertex_groups = False
me_been.update()
me_floor = bpy.data.meshes.new('Floor')
me_floor.from_pydata([(-1.0, -1.0, -1.0), (-1.0, 1.0, -1.0), (1.0, 1.0, -1.0), (1.0, -1.0, -1.0), (-1.0, -1.0, 0.0), (-1.0, 1.0, 0.0), (1.0, 1.0, 0.0), (1.0, -1.0, 0.0)], [], [(4, 5, 1, 0), (5, 6, 2, 1), (6, 7, 3, 2), (7, 4, 0, 3), (0, 1, 2, 3), (7, 6, 5, 4)])
me_floor.materials.append(mat_floor)
me_floor.use_remesh_preserve_volume = False
me_floor.use_remesh_preserve_attributes = False
me_floor.use_mirror_vertex_groups = False
me_floor.update()
arm_armature = bpy.data.armatures.new('Armature')  # bones are not reproduced

# ---- objects
ob_light = bpy.data.objects.new('Light', light_light)
ob_bean_control = bpy.data.objects.new('Bean Control', arm_armature)
ob_bean_shell = bpy.data.objects.new('Bean Shell', me_bean_shell)
ob_been = bpy.data.objects.new('Been', me_been)
ob_camera = bpy.data.objects.new('Camera', cam_camera)
ob_floor_032 = bpy.data.objects.new('Floor.032', me_floor)
ob_floor_031 = bpy.data.objects.new('Floor.031', me_floor)
ob_floor_030 = bpy.data.objects.new('Floor.030', me_floor)
ob_floor_029 = bpy.data.objects.new('Floor.029', me_floor)
ob_floor_028 = bpy.data.objects.new('Floor.028', me_floor)
ob_floor_027 = bpy.data.objects.new('Floor.027', me_floor)
ob_floor_026 = bpy.data.objects.new('Floor.026', me_floor)
ob_floor_025 = bpy.data.objects.new('Floor.025', me_floor)
ob_floor_024 = bpy.data.objects.new('Floor.024', me_floor)
ob_floor_023 = bpy.data.objects.new('Floor.023', me_floor)
ob_floor_022 = bpy.data.objects.new('Floor.022', me_floor)
ob_floor_021 = bpy.data.objects.new('Floor.021', me_floor)
ob_floor_020 = bpy.data.objects.new('Floor.020', me_floor)
ob_floor_019 = bpy.data.objects.new('Floor.019', me_floor)
ob_floor_018 = bpy.data.objects.new('Floor.018', me_floor)
ob_floor_017 = bpy.data.objects.new('Floor.017', me_floor)
ob_floor_016 = bpy.data.objects.new('Floor.016', me_floor)
ob_floor_015 = bpy.data.objects.new('Floor.015', me_floor)
ob_floor_014 = bpy.data.objects.new('Floor.014', me_floor)
ob_floor_013 = bpy.data.objects.new('Floor.013', me_floor)
ob_floor_012 = bpy.data.objects.new('Floor.012', me_floor)
ob_floor_011 = bpy.data.objects.new('Floor.011', me_floor)
ob_floor_010 = bpy.data.objects.new('Floor.010', me_floor)
ob_floor_009 = bpy.data.objects.new('Floor.009', me_floor)
ob_floor_008 = bpy.data.objects.new('Floor.008', me_floor)
ob_floor_007 = bpy.data.objects.new('Floor.007', me_floor)
ob_floor_006 = bpy.data.objects.new('Floor.006', me_floor)
ob_floor_005 = bpy.data.objects.new('Floor.005', me_floor)
ob_floor_004 = bpy.data.objects.new('Floor.004', me_floor)
ob_floor_003 = bpy.data.objects.new('Floor.003', me_floor)
ob_floor_002 = bpy.data.objects.new('Floor.002', me_floor)
ob_floor_001 = bpy.data.objects.new('Floor.001', me_floor)
ob_floor = bpy.data.objects.new('Floor', me_floor)

# ---- transforms, parenting, visibility, modifiers, constraints
ob_light.location = (8.0, 4.0, 10.0)
ob_light.lineart.crease_threshold = 0.0
ob_bean_control.location = (0.0, 0.0, 0.0)
ob_bean_control.show_in_front = True
ob_bean_control.lineart.crease_threshold = 0.0
ob_bean_shell.parent = ob_bean_control
ob_bean_shell.location = (0.0, 0.0, 0.0)
ob_bean_shell.hide_render = True
ob_bean_shell.display_type = 'BOUNDS'
ob_bean_shell.lineart.crease_threshold = 0.0
ob_been.parent = ob_bean_control
ob_been.location = (0.0, 0.0, 0.0)
ob_been.lock_rotations_4d = False
ob_been.empty_display_type = 'ARROWS'
ob_been.lineart.crease_threshold = 0.0
_vg = ob_been.vertex_groups.new(name='Bottom')
for _i, _w in zip([0, 1, 2, 3, 4, 5, 6, 7, 8, 9, 10, 11, 12, 13, 14, 15, 16, 17, 18, 19, 20, 21, 22, 23, 24, 25, 26, 27, 28, 29, 30, 31, 32, 33, 34, 35, 36, 37, 38, 39, 40, 41, 42, 43, 44, 45, 46, 47, 48, 49, 50, 51, 52, 53, 63, 64, 65, 66, 67, 68, 69, 70, 71, 72, 73, 74, 75, 76, 77, 78, 79, 80, 81, 82, 83, 84, 85, 86, 87, 88, 89, 90, 91, 92, 93, 94, 95, 96, 97, 98, 99, 100, 101, 102, 103, 104, 105, 106, 107, 108, 109, 110, 111, 112, 113, 114, 115, 116, 117, 118, 119, 120, 121, 122, 123, 124, 125, 138, 139, 140, 141, 142, 143, 144, 145, 146, 147, 148, 149, 150, 151, 152, 153, 154, 155, 156, 157], [1.0, 1.327, 1.327, 1.327, 1.327, 1.297, 1.297, 1.297, 1.297, 0.0784, 0.01974, 0.08059, 0.1959, 0.08059, 0.02418, 0.02418, 0.1973, 0.1973, 1.062, 1.056, 0.8886, 1.056, 1.17, 1.155, 0.8868, 0.8868, 1.155, 1.062, 1.056, 0.8886, 1.056, 1.17, 1.155, 0.8868, 0.8868, 1.155, 1.062, 1.056, 0.8886, 1.056, 1.17, 1.155, 0.8868, 0.8868, 1.155, 1.062, 1.056, 1.17, 1.056, 0.8886, 0.8868, 1.155, 1.155, 0.8868, 0.0784, 0.1959, 0.08059, 0.01974, 0.08059, 0.1973, 0.1973, 0.02418, 0.02418, 0.0784, 0.01974, 0.08059, 0.1959, 0.08059, 0.02418, 0.02418, 0.1973, 0.1973, 0.0784, 0.01974, 0.08059, 0.1959, 0.08059, 0.02418, 0.02418, 0.1973, 0.1973, 1.229, 1.259, 1.229, 1.229, 1.259, 1.229, 1.141, 1.05, 0.885, 1.229, 1.259, 1.229, 1.141, 1.05, 0.885, 1.229, 1.259, 1.229, 1.141, 1.05, 0.885, 1.141, 1.05, 0.885, 0.5243, 0.5241, 0.5243, 0.5243, 0.5241, 0.5243, 0.5243, 0.5241, 0.5243, 0.5243, 0.5241, 0.5243, 0.02959, 0.08305, 0.199, 0.199, 0.08305, 0.02959, 0.02959, 0.08305, 0.199, 0.199, 0.08305, 0.02959, 1.196, 1.196, 1.196, 1.196, 0.5245, 0.5245, 0.5245, 0.5245]): _vg.add([_i], _w, 'REPLACE')
_vg = ob_been.vertex_groups.new(name='Top')
for _i, _w in zip([9, 10, 11, 12, 13, 14, 15, 16, 17, 18, 19, 20, 21, 22, 23, 24, 25, 26, 27, 28, 29, 30, 31, 32, 33, 34, 35, 36, 37, 38, 39, 40, 41, 42, 43, 44, 45, 46, 47, 48, 49, 50, 51, 52, 53, 54, 55, 56, 57, 58, 59, 60, 61, 62, 63, 64, 65, 66, 67, 68, 69, 70, 71, 72, 73, 74, 75, 76, 77, 78, 79, 80, 81, 82, 83, 84, 85, 86, 87, 88, 89, 96, 97, 98, 102, 103, 104, 108, 109, 110, 111, 112, 113, 114, 115, 116, 117, 118, 119, 120, 121, 122, 123, 124, 125, 126, 127, 128, 129, 130, 131, 132, 133, 134, 135, 136, 137, 138, 139, 140, 141, 142, 143, 144, 145, 146, 147, 148, 149, 154, 155, 156, 157, 158, 159, 160, 161, 162, 163, 164, 165, 166, 167, 168, 169, 170, 171, 172, 173, 174, 175, 176, 177, 178, 179, 180, 181, 182, 183, 184, 185, 186, 187, 188, 189, 190, 191, 192, 193, 194, 195, 196, 197, 198, 199, 200, 201, 202, 203, 204, 205, 206, 207, 208, 209, 210, 211, 212, 213, 214, 215, 216, 217, 218, 219, 220, 221, 222, 223, 224, 225], [1.068, 1.178, 1.06, 0.8918, 1.064, 1.166, 1.159, 0.889, 0.8913, 0.07865, 0.08078, 0.1964, 0.08091, 0.01998, 0.02438, 0.1977, 0.198, 0.0245, 0.07884, 0.08102, 0.1969, 0.08102, 0.02014, 0.02459, 0.1983, 0.1983, 0.02459, 0.07865, 0.08091, 0.1964, 0.08078, 0.01998, 0.0245, 0.198, 0.1977, 0.02438, 0.07851, 0.08071, 0.01986, 0.08071, 0.1961, 0.1976, 0.02431, 0.02431, 0.1976, 1.255, 1.293, 1.255, 1.232, 1.261, 1.232, 1.245, 1.268, 1.235, 1.064, 0.8896, 1.058, 1.172, 1.058, 0.8879, 0.8879, 1.157, 1.157, 1.076, 1.193, 1.069, 0.8958, 1.069, 1.174, 1.174, 0.8935, 0.8935, 1.068, 1.178, 1.064, 0.8918, 1.06, 1.159, 1.166, 0.8913, 0.889, 0.02975, 0.08319, 0.1992, 0.02998, 0.08344, 0.1998, 0.02998, 0.08344, 0.1998, 0.02975, 0.0832, 0.1992, 0.525, 0.5252, 0.5258, 0.5247, 0.5245, 0.5247, 0.5264, 0.5264, 0.5264, 0.5258, 0.5252, 0.525, 1.235, 1.268, 1.245, 1.232, 1.261, 1.232, 1.255, 1.293, 1.255, 1.245, 1.268, 1.235, 1.144, 1.053, 0.8865, 0.8907, 1.061, 1.156, 1.144, 1.053, 0.8865, 0.8907, 1.061, 1.156, 0.525, 0.5263, 0.5263, 0.525, 1.199, 1.214, 1.214, 1.199, 1.235, 1.268, 1.245, 1.232, 1.261, 1.232, 1.255, 1.293, 1.255, 1.245, 1.268, 1.235, 1.199, 1.214, 1.214, 1.199, 1.245, 1.268, 1.235, 1.199, 1.214, 1.214, 1.199, 1.235, 1.268, 1.245, 1.232, 1.261, 1.232, 1.255, 1.293, 1.255, 1.245, 1.268, 1.235, 1.199, 1.214, 1.214, 1.199, 1.0, 1.329, 1.336, 1.374, 1.336, 1.301, 1.301, 1.323, 1.323, 1.235, 1.268, 1.245, 1.232, 1.261, 1.232, 1.255, 1.293, 1.255, 1.245, 1.268, 1.235, 1.199, 1.214, 1.214, 1.199]): _vg.add([_i], _w, 'REPLACE')
_m = ob_been.modifiers.new('Armature', 'ARMATURE')
_m.object = ob_bean_control
_m.use_bone_envelopes = True
_m.use_deform_preserve_volume = True
_m = ob_been.modifiers.new('Subsurf', 'SUBSURF')
_m.uv_smooth = 'PRESERVE_CORNERS'
_m.quality = 1
_m.levels = 0
_m.render_levels = 1
_m.show_only_control_edges = False
ob_camera.location = (15.46, -15.23, 12.98)
ob_camera.rotation_euler = (1.047, 0.0, 0.7854)
ob_camera.lock_rotations_4d = False
ob_camera.empty_display_type = 'ARROWS'
ob_camera.color = (0.0, 0.0, 0.0, 0.0)
ob_camera.display_type = 'WIRE'
ob_camera.lineart.crease_threshold = 0.0
ob_floor_032.location = (4.0, 4.0, 0.0)
ob_floor_032.lineart.crease_threshold = 0.0
ob_floor_031.location = (4.0, 2.0, 0.0)
ob_floor_031.lineart.crease_threshold = 0.0
ob_floor_030.location = (6.0, 4.0, 0.0)
ob_floor_030.lineart.crease_threshold = 0.0
ob_floor_029.location = (6.0, 6.0, 0.0)
ob_floor_029.lineart.crease_threshold = 0.0
ob_floor_028.location = (6.0, 8.0, 0.0)
ob_floor_028.lineart.crease_threshold = 0.0
ob_floor_027.location = (6.0, 10.0, 0.0)
ob_floor_027.lineart.crease_threshold = 0.0
ob_floor_026.location = (4.0, 10.0, 0.0)
ob_floor_026.lineart.crease_threshold = 0.0
ob_floor_025.location = (2.0, 10.0, 0.0)
ob_floor_025.lineart.crease_threshold = 0.0
ob_floor_024.location = (2.0, 8.0, 0.0)
ob_floor_024.lineart.crease_threshold = 0.0
ob_floor_023.location = (0.0, 8.0, 0.0)
ob_floor_023.lineart.crease_threshold = 0.0
ob_floor_022.location = (-12.0, 2.0, 0.0)
ob_floor_022.lineart.crease_threshold = 0.0
ob_floor_021.location = (-8.0, -2.0, 0.0)
ob_floor_021.lineart.crease_threshold = 0.0
ob_floor_020.location = (-10.0, -4.0, 0.0)
ob_floor_020.lineart.crease_threshold = 0.0
ob_floor_019.location = (-10.0, -2.0, 0.0)
ob_floor_019.lineart.crease_threshold = 0.0
ob_floor_018.location = (-10.0, 0.0, 0.0)
ob_floor_018.lineart.crease_threshold = 0.0
ob_floor_017.location = (-10.0, 2.0, 0.0)
ob_floor_017.lineart.crease_threshold = 0.0
ob_floor_016.location = (-10.0, 4.0, 0.0)
ob_floor_016.lineart.crease_threshold = 0.0
ob_floor_015.location = (-10.0, 6.0, 0.0)
ob_floor_015.lineart.crease_threshold = 0.0
ob_floor_014.location = (-8.0, 6.0, 0.0)
ob_floor_014.lineart.crease_threshold = 0.0
ob_floor_013.location = (-6.0, 6.0, 0.0)
ob_floor_013.lineart.crease_threshold = 0.0
ob_floor_012.location = (0.0, 6.0, 0.0)
ob_floor_012.lineart.crease_threshold = 0.0
ob_floor_011.location = (-2.0, 6.0, 0.0)
ob_floor_011.lineart.crease_threshold = 0.0
ob_floor_010.location = (-4.0, 6.0, 0.0)
ob_floor_010.lineart.crease_threshold = 0.0
ob_floor_009.location = (-4.0, 4.0, 0.0)
ob_floor_009.lineart.crease_threshold = 0.0
ob_floor_008.location = (-6.0, -2.0, 0.0)
ob_floor_008.lineart.crease_threshold = 0.0
ob_floor_007.location = (-4.0, -2.0, 0.0)
ob_floor_007.lineart.crease_threshold = 0.0
ob_floor_006.location = (-4.0, 0.0, 0.0)
ob_floor_006.lineart.crease_threshold = 0.0
ob_floor_005.location = (-4.0, 2.0, 0.0)
ob_floor_005.lineart.crease_threshold = 0.0
ob_floor_004.location = (2.0, 2.0, 0.0)
ob_floor_004.lineart.crease_threshold = 0.0
ob_floor_003.location = (-2.0, 2.0, 0.0)
ob_floor_003.lineart.crease_threshold = 0.0
ob_floor_002.location = (0.0, 4.0, 0.0)
ob_floor_002.lineart.crease_threshold = 0.0
ob_floor_001.location = (0.0, 2.0, 0.0)
ob_floor_001.lineart.crease_threshold = 0.0
ob_floor.location = (0.0, 0.0, 0.0)
ob_floor.lineart.crease_threshold = 0.0

# ---- collection membership
col_collection_1.objects.link(ob_light)
col_collection_1.objects.link(ob_bean_control)
col_collection_1.objects.link(ob_bean_shell)
col_collection_1.objects.link(ob_been)
col_collection_1.objects.link(ob_camera)
col_collection_2.objects.link(ob_floor_032)
col_collection_2.objects.link(ob_floor_031)
col_collection_2.objects.link(ob_floor_030)
col_collection_2.objects.link(ob_floor_029)
col_collection_2.objects.link(ob_floor_028)
col_collection_2.objects.link(ob_floor_027)
col_collection_2.objects.link(ob_floor_026)
col_collection_2.objects.link(ob_floor_025)
col_collection_2.objects.link(ob_floor_024)
col_collection_2.objects.link(ob_floor_023)
col_collection_2.objects.link(ob_floor_022)
col_collection_2.objects.link(ob_floor_021)
col_collection_2.objects.link(ob_floor_020)
col_collection_2.objects.link(ob_floor_019)
col_collection_2.objects.link(ob_floor_018)
col_collection_2.objects.link(ob_floor_017)
col_collection_2.objects.link(ob_floor_016)
col_collection_2.objects.link(ob_floor_015)
col_collection_2.objects.link(ob_floor_014)
col_collection_2.objects.link(ob_floor_013)
col_collection_2.objects.link(ob_floor_012)
col_collection_2.objects.link(ob_floor_011)
col_collection_2.objects.link(ob_floor_010)
col_collection_2.objects.link(ob_floor_009)
col_collection_2.objects.link(ob_floor_008)
col_collection_2.objects.link(ob_floor_007)
col_collection_2.objects.link(ob_floor_006)
col_collection_2.objects.link(ob_floor_005)
col_collection_2.objects.link(ob_floor_004)
col_collection_2.objects.link(ob_floor_003)
col_collection_2.objects.link(ob_floor_002)
col_collection_2.objects.link(ob_floor_001)
col_collection_2.objects.link(ob_floor)
col_collection_2.objects.link(ob_light)

# ---- scene / render settings (as saved in the file)
scene.camera = ob_camera
scene.frame_start = 0; scene.frame_end = 1000; scene.frame_set(0)
scene.render.engine = 'BLENDER_EEVEE_NEXT'
scene.render.image_settings.color_mode = 'RGB'
scene.render.image_settings.compression = 90
scene.render.resolution_percentage = 25
scene.render.fps = 25
scene.render.dither_intensity = 0.0
scene.render.bake_margin = 2
scene.render.bake_bias = 0.0
scene.cycles.use_denoising = False
scene.cycles.samples = 10
scene.cycles.sampling_pattern = 'TABULATED_SOBOL'
scene.cycles.light_sampling_threshold = 0.0
scene.cycles.use_adaptive_sampling = False
scene.cycles.use_light_tree = False
scene.cycles.blur_glossy = 0.0
scene.cycles.volume_bounces = 1
scene.cycles.pixel_filter_type = 'GAUSSIAN'
scene.cycles.sample_clamp_indirect = 0.0
scene.view_settings.view_transform = 'Standard'
bpy.context.view_layer.update()
